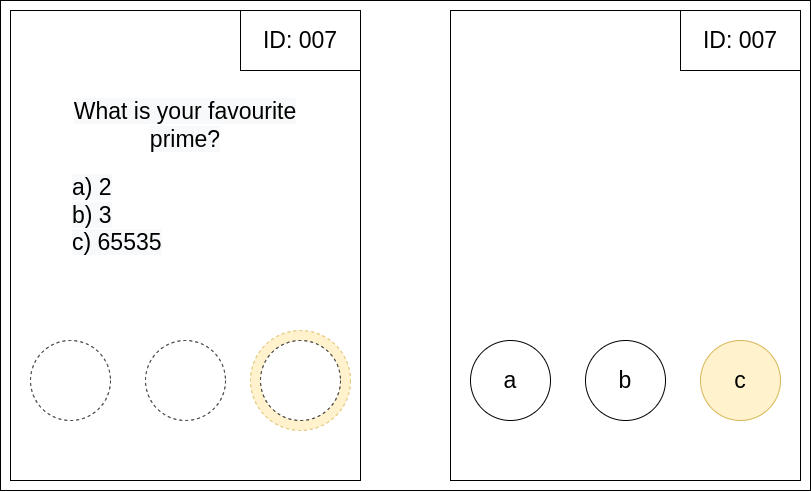

The diagram above was exported from draw.io. Its source (the exported page's mxGraphModel, read from the mxfile embedded in the PNG):
<mxGraphModel dx="1863" dy="1092" grid="1" gridSize="10" guides="1" tooltips="1" connect="1" arrows="1" fold="1" page="1" pageScale="1" pageWidth="1169" pageHeight="827" math="0" shadow="0">
  <root>
    <mxCell id="0" />
    <mxCell id="1" parent="0" />
    <mxCell id="8xeyH8EHvjh9CuF_-xyK-25" value="" style="rounded=0;whiteSpace=wrap;html=1;fontSize=23;" parent="1" vertex="1">
      <mxGeometry x="30" y="110" width="810" height="490" as="geometry" />
    </mxCell>
    <mxCell id="8xeyH8EHvjh9CuF_-xyK-4" value="" style="group;spacingLeft=17;" parent="1" vertex="1" connectable="0">
      <mxGeometry x="40" y="120" width="350" height="470" as="geometry" />
    </mxCell>
    <mxCell id="8xeyH8EHvjh9CuF_-xyK-2" value="" style="rounded=0;whiteSpace=wrap;html=1;" parent="8xeyH8EHvjh9CuF_-xyK-4" vertex="1">
      <mxGeometry width="350" height="470" as="geometry" />
    </mxCell>
    <mxCell id="8xeyH8EHvjh9CuF_-xyK-3" value="ID: 007" style="rounded=0;whiteSpace=wrap;html=1;fontSize=23;" parent="8xeyH8EHvjh9CuF_-xyK-4" vertex="1">
      <mxGeometry x="230" width="120" height="60" as="geometry" />
    </mxCell>
    <mxCell id="8xeyH8EHvjh9CuF_-xyK-11" value="" style="ellipse;whiteSpace=wrap;html=1;aspect=fixed;fontSize=23;dashed=1;" parent="8xeyH8EHvjh9CuF_-xyK-4" vertex="1">
      <mxGeometry x="20" y="330" width="80" height="80" as="geometry" />
    </mxCell>
    <mxCell id="8xeyH8EHvjh9CuF_-xyK-12" value="" style="ellipse;whiteSpace=wrap;html=1;aspect=fixed;fontSize=23;dashed=1;" parent="8xeyH8EHvjh9CuF_-xyK-4" vertex="1">
      <mxGeometry x="135" y="330" width="80" height="80" as="geometry" />
    </mxCell>
    <mxCell id="8xeyH8EHvjh9CuF_-xyK-26" value="" style="ellipse;whiteSpace=wrap;html=1;aspect=fixed;fontSize=23;dashed=1;fillColor=#fff2cc;strokeColor=#d6b656;" parent="8xeyH8EHvjh9CuF_-xyK-4" vertex="1">
      <mxGeometry x="240" y="320" width="100" height="100" as="geometry" />
    </mxCell>
    <mxCell id="8xeyH8EHvjh9CuF_-xyK-13" value="" style="ellipse;whiteSpace=wrap;html=1;aspect=fixed;fontSize=23;dashed=1;" parent="8xeyH8EHvjh9CuF_-xyK-4" vertex="1">
      <mxGeometry x="250" y="330" width="80" height="80" as="geometry" />
    </mxCell>
    <mxCell id="8xeyH8EHvjh9CuF_-xyK-14" value="&lt;span style=&quot;color: rgb(0, 0, 0); font-family: Helvetica; font-size: 23px; font-style: normal; font-variant-ligatures: normal; font-variant-caps: normal; font-weight: 400; letter-spacing: normal; orphans: 2; text-indent: 0px; text-transform: none; widows: 2; word-spacing: 0px; -webkit-text-stroke-width: 0px; background-color: rgb(248, 249, 250); text-decoration-thickness: initial; text-decoration-style: initial; text-decoration-color: initial; float: none; display: inline !important;&quot;&gt;a) 2&lt;/span&gt;&lt;br style=&quot;color: rgb(0, 0, 0); font-family: Helvetica; font-size: 23px; font-style: normal; font-variant-ligatures: normal; font-variant-caps: normal; font-weight: 400; letter-spacing: normal; orphans: 2; text-indent: 0px; text-transform: none; widows: 2; word-spacing: 0px; -webkit-text-stroke-width: 0px; background-color: rgb(248, 249, 250); text-decoration-thickness: initial; text-decoration-style: initial; text-decoration-color: initial;&quot;&gt;&lt;span style=&quot;color: rgb(0, 0, 0); font-family: Helvetica; font-size: 23px; font-style: normal; font-variant-ligatures: normal; font-variant-caps: normal; font-weight: 400; letter-spacing: normal; orphans: 2; text-indent: 0px; text-transform: none; widows: 2; word-spacing: 0px; -webkit-text-stroke-width: 0px; background-color: rgb(248, 249, 250); text-decoration-thickness: initial; text-decoration-style: initial; text-decoration-color: initial; float: none; display: inline !important;&quot;&gt;b) 3&lt;/span&gt;&lt;br style=&quot;color: rgb(0, 0, 0); font-family: Helvetica; font-size: 23px; font-style: normal; font-variant-ligatures: normal; font-variant-caps: normal; font-weight: 400; letter-spacing: normal; orphans: 2; text-indent: 0px; text-transform: none; widows: 2; word-spacing: 0px; -webkit-text-stroke-width: 0px; background-color: rgb(248, 249, 250); text-decoration-thickness: initial; text-decoration-style: initial; text-decoration-color: initial;&quot;&gt;&lt;span style=&quot;color: rgb(0, 0, 0); font-family: Helvetica; font-size: 23px; font-style: normal; font-variant-ligatures: normal; font-variant-caps: normal; font-weight: 400; letter-spacing: normal; orphans: 2; text-indent: 0px; text-transform: none; widows: 2; word-spacing: 0px; -webkit-text-stroke-width: 0px; background-color: rgb(248, 249, 250); text-decoration-thickness: initial; text-decoration-style: initial; text-decoration-color: initial; float: none; display: inline !important;&quot;&gt;c) 65535&lt;/span&gt;" style="text;html=1;strokeColor=none;fillColor=none;align=left;verticalAlign=middle;whiteSpace=wrap;rounded=0;fontSize=23;" parent="8xeyH8EHvjh9CuF_-xyK-4" vertex="1">
      <mxGeometry x="60" y="160" width="230" height="90" as="geometry" />
    </mxCell>
    <mxCell id="8xeyH8EHvjh9CuF_-xyK-15" value="&lt;span style=&quot;color: rgb(0, 0, 0); font-family: Helvetica; font-size: 23px; font-style: normal; font-variant-ligatures: normal; font-variant-caps: normal; font-weight: 400; letter-spacing: normal; orphans: 2; text-align: center; text-indent: 0px; text-transform: none; widows: 2; word-spacing: 0px; -webkit-text-stroke-width: 0px; background-color: rgb(248, 249, 250); text-decoration-thickness: initial; text-decoration-style: initial; text-decoration-color: initial; float: none; display: inline !important;&quot;&gt;What is your favourite prime?&lt;/span&gt;" style="text;html=1;strokeColor=none;fillColor=none;align=center;verticalAlign=middle;whiteSpace=wrap;rounded=0;fontSize=23;" parent="8xeyH8EHvjh9CuF_-xyK-4" vertex="1">
      <mxGeometry x="40" y="90" width="270" height="50" as="geometry" />
    </mxCell>
    <mxCell id="8xeyH8EHvjh9CuF_-xyK-16" value="" style="group;spacingLeft=17;" parent="1" vertex="1" connectable="0">
      <mxGeometry x="480" y="120" width="350" height="470" as="geometry" />
    </mxCell>
    <mxCell id="8xeyH8EHvjh9CuF_-xyK-17" value="" style="rounded=0;whiteSpace=wrap;html=1;" parent="8xeyH8EHvjh9CuF_-xyK-16" vertex="1">
      <mxGeometry width="350" height="470" as="geometry" />
    </mxCell>
    <mxCell id="8xeyH8EHvjh9CuF_-xyK-18" value="ID: 007" style="rounded=0;whiteSpace=wrap;html=1;fontSize=23;" parent="8xeyH8EHvjh9CuF_-xyK-16" vertex="1">
      <mxGeometry x="230" width="120" height="60" as="geometry" />
    </mxCell>
    <mxCell id="8xeyH8EHvjh9CuF_-xyK-19" value="a" style="ellipse;whiteSpace=wrap;html=1;aspect=fixed;fontSize=23;" parent="8xeyH8EHvjh9CuF_-xyK-16" vertex="1">
      <mxGeometry x="20" y="330" width="80" height="80" as="geometry" />
    </mxCell>
    <mxCell id="8xeyH8EHvjh9CuF_-xyK-20" value="b" style="ellipse;whiteSpace=wrap;html=1;aspect=fixed;fontSize=23;" parent="8xeyH8EHvjh9CuF_-xyK-16" vertex="1">
      <mxGeometry x="135" y="330" width="80" height="80" as="geometry" />
    </mxCell>
    <mxCell id="8xeyH8EHvjh9CuF_-xyK-21" value="c" style="ellipse;whiteSpace=wrap;html=1;aspect=fixed;fontSize=23;fillColor=#fff2cc;strokeColor=#d6b656;" parent="8xeyH8EHvjh9CuF_-xyK-16" vertex="1">
      <mxGeometry x="250" y="330" width="80" height="80" as="geometry" />
    </mxCell>
  </root>
</mxGraphModel>